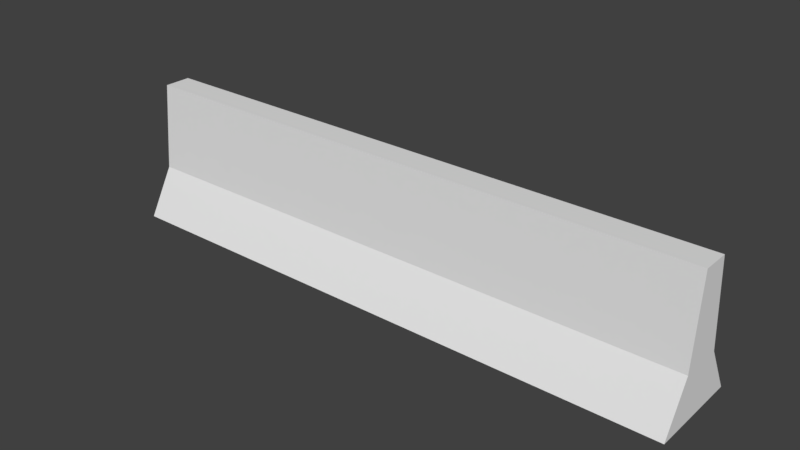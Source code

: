 # Source: road_block.blend  (saved by Blender 2.79.0; exported with 4.5.12 LTS)
import bpy
from mathutils import Matrix  # noqa: F401  (used for matrix-valued properties, if any)

bpy.ops.wm.read_factory_settings(use_empty=True)
scene = bpy.context.scene
scene.name = 'Scene'

# ---- collections
col_collection_1 = bpy.data.collections.new('Collection 1'); scene.collection.children.link(col_collection_1)

# ---- world
world_world = bpy.data.worlds.new('World'); scene.world = world_world
world_world.color = (0.05088, 0.05088, 0.05088)
world_world.use_sun_shadow = False
world_world.sun_shadow_jitter_overblur = 0.0
world_world.cycles.sampling_method = 'MANUAL'

# ---- meshes
me_cube_001 = bpy.data.meshes.new('Cube.001')
me_cube_001.from_pydata([(-1.325, -0.6432, -1.536), (-1.325, -0.2897, -0.8971), (-1.325, 0.6432, -1.536), (-1.325, 0.2897, -0.8971), (1.325, -0.6432, -1.536), (1.325, -0.2897, -0.8971), (1.325, 0.6432, -1.536), (1.325, 0.2897, -0.8971), (-1.325, -0.185, 0.2854), (-1.325, 0.185, 0.2854), (1.325, -0.185, 0.2854), (1.325, 0.185, 0.2854)], [], [(0, 1, 3, 2), (2, 3, 7, 6), (6, 7, 5, 4), (4, 5, 1, 0), (2, 6, 4, 0), (1, 5, 10, 8), (11, 9, 8, 10), (7, 3, 9, 11), (5, 7, 11, 10), (3, 1, 8, 9)])
me_cube_001.use_remesh_preserve_volume = False
me_cube_001.use_remesh_preserve_attributes = False
me_cube_001.use_mirror_vertex_groups = False
me_cube_001.update()

# ---- objects
ob_cube = bpy.data.objects.new('Cube', me_cube_001)

# ---- transforms, parenting, visibility, modifiers, constraints
ob_cube.location = (0.0, 0.0, 0.2613)
ob_cube.scale = (0.8468, 0.2818, 0.2818)
ob_cube.lineart.crease_threshold = 0.0

# ---- collection membership
col_collection_1.objects.link(ob_cube)

# ---- scene / render settings (as saved in the file)
scene.frame_start = 1; scene.frame_end = 250; scene.frame_set(1)
scene.render.engine = 'BLENDER_EEVEE_NEXT'
scene.render.resolution_percentage = 50
scene.render.dither_intensity = 0.0
scene.cycles.use_denoising = False
scene.cycles.samples = 128
scene.cycles.sampling_pattern = 'TABULATED_SOBOL'
scene.cycles.use_adaptive_sampling = False
scene.cycles.use_light_tree = False
scene.cycles.blur_glossy = 0.0
scene.cycles.sample_clamp_indirect = 0.0
scene.view_settings.view_transform = 'Standard'
bpy.context.view_layer.update()

# ---- added for rendering (the .blend has no active camera and no usable light): camera, sun
cam_auto = bpy.data.cameras.new('AutoCamera')
cam_auto.lens = 50.0
cam_auto.sensor_width = 36.0
cam_auto.clip_end = 1000.0
ob_auto_camera = bpy.data.objects.new('AutoCamera', cam_auto)
scene.collection.objects.link(ob_auto_camera)
ob_auto_camera.location = (2.15565, -2.58678, 1.80961)
ob_auto_camera.rotation_euler = (1.09748, -7.21219e-08, 0.694738)
scene.camera = ob_auto_camera
light_auto_sun = bpy.data.lights.new('AutoSun', 'SUN')
light_auto_sun.energy = 3.0
light_auto_sun.angle = 0.0523599
ob_auto_sun = bpy.data.objects.new('AutoSun', light_auto_sun)
scene.collection.objects.link(ob_auto_sun)
ob_auto_sun.rotation_euler = (0.872665, 0.174533, 0.523599)
bpy.context.view_layer.update()
